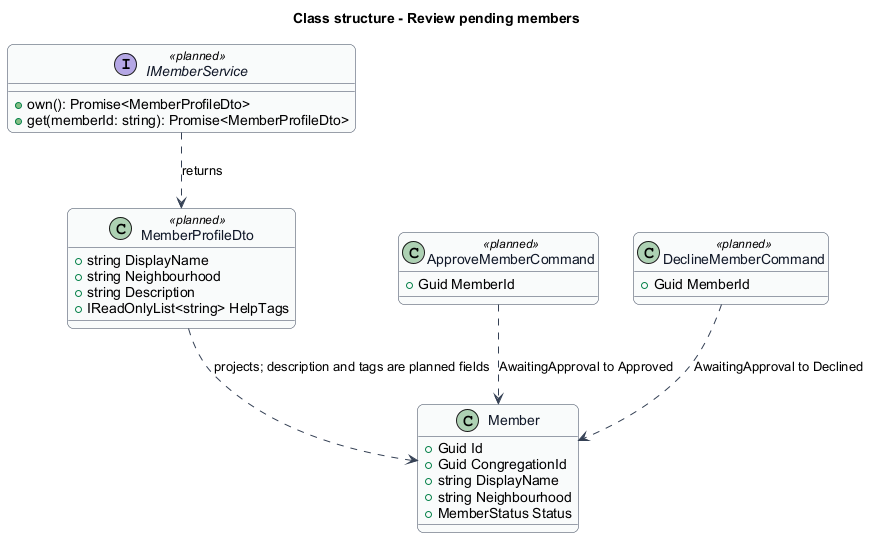

The diagram above was rendered by PlantUML. Its source (embedded in the PNG):
@startuml
skinparam backgroundColor #FFFFFF
skinparam shadowing false
skinparam roundcorner 12
skinparam defaultFontName Arial
skinparam ArrowColor #344054
skinparam rectangle {
  BorderColor #344054
  FontColor #101828
}
skinparam package {
  BorderColor #667085
  FontColor #101828
  BackgroundColor #F9FAFB
}
skinparam class {
  BorderColor #344054
  FontColor #101828
  BackgroundColor #F9FAFB
}
title Class structure - Review pending members
class Member {
  +Guid Id
  +Guid CongregationId
  +string DisplayName
  +string Neighbourhood
  +MemberStatus Status
}
class MemberProfileDto <<planned>> {
  +string DisplayName
  +string Neighbourhood
  +string Description
  +IReadOnlyList<string> HelpTags
}
interface IMemberService <<planned>> {
  +own(): Promise<MemberProfileDto>
  +get(memberId: string): Promise<MemberProfileDto>
}
IMemberService ..> MemberProfileDto : returns
MemberProfileDto ..> Member : projects; description and tags are planned fields

class ApproveMemberCommand <<planned>> {
  +Guid MemberId
}
class DeclineMemberCommand <<planned>> {
  +Guid MemberId
}
ApproveMemberCommand ..> Member : AwaitingApproval to Approved
DeclineMemberCommand ..> Member : AwaitingApproval to Declined
@enduml